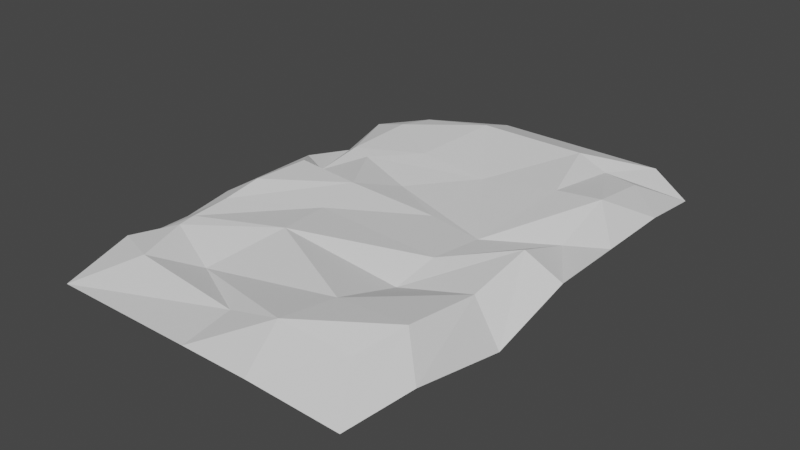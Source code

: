 # Source: Ground3.blend  (saved by Blender 2.82.7; exported with 4.5.12 LTS)
import bpy
from mathutils import Matrix  # noqa: F401  (used for matrix-valued properties, if any)

bpy.ops.wm.read_factory_settings(use_empty=True)
scene = bpy.context.scene
scene.name = 'Scene'

# ---- collections
col_collection = bpy.data.collections.new('Collection'); scene.collection.children.link(col_collection)

# ---- world
world_world = bpy.data.worlds.new('World'); scene.world = world_world
world_world.use_nodes = True; world_world.node_tree.nodes.clear()
_N = world_world.node_tree.nodes; _L = world_world.node_tree.links
n0 = _N.new('ShaderNodeOutputWorld'); n0.name = 'World Output'; n0.location = (300, 300)
n1 = _N.new('ShaderNodeBackground'); n1.name = 'Background'; n1.location = (10, 300)
n1.inputs[0].default_value = (0.05088, 0.05088, 0.05088, 1.0)
_L.new(n1.outputs[0], n0.inputs[0])
n0.is_active_output = True
world_world.color = (0.05088, 0.05088, 0.05088)
world_world.use_sun_shadow = False
world_world.sun_shadow_jitter_overblur = 0.0

# ---- meshes
me_plane = bpy.data.meshes.new('Plane')
me_plane.from_pydata([(-0.8579, -1.412, -0.08476), (0.8824, -1.427, -0.08476), (-0.902, 1.476, -0.08476), (0.9706, 1.436, -0.08476), (1.0, -1.096, 0.0), (1.0, -0.4936, -0.08476), (1.0, 0.01495, 0.0), (1.0, 0.4573, -0.1531), (1.0, 0.9233, 0.0), (0.0174, -1.5, -0.1), (0.4103, -1.5, 0.0), (-0.951, 1.202, -0.05308), (-1.0, 0.7041, -0.09808), (-1.0, 0.3334, -0.1531), (-1.0, 0.1529, -0.01611), (-1.0, -0.3072, 0.0), (-1.0, -0.6017, -0.04409), (-1.0, -0.8865, -0.06366), (-1.0, -1.009, -0.0798), (0.6958, 1.5, -0.0939), (0.474, 1.5, 0.0), (-0.3612, 1.5, 0.0), (0.4967, -0.5991, -0.1776), (-0.832, 0.6462, -0.1093), (-0.4639, -0.2206, -0.08761), (-0.3728, -0.666, -0.03351), (-0.5539, -1.185, -0.1695), (0.4512, -1.07, -0.04981), (0.5402, -0.2913, -0.08647), (0.642, 0.9352, -0.04409), (0.06663, 0.8779, -0.109), (-0.3561, 0.4822, -0.1498), (0.1226, 0.2214, -0.1302), (-0.5206, 0.1464, -0.05051), (-0.498, 0.9097, -0.0776), (0.5423, 0.1651, -0.1458), (-1.172, -1.781, -0.2466), (1.135, -1.8, -0.2466), (-1.172, 1.769, -0.2466), (1.223, 1.74, -0.2466), (1.277, -1.37, -0.1401), (1.277, -0.622, -0.2997), (1.277, 0.02524, -0.1401), (1.277, 0.5914, -0.1401), (1.277, 1.167, -0.1401), (0.04244, -1.879, -0.1401), (0.5361, -1.879, -0.1401), (-1.236, 1.25, -0.1401), (-1.236, 0.8913, -0.2466), (-1.236, 0.4357, -0.1401), (-1.236, 0.1986, -0.1401), (-1.236, -0.3796, -0.1401), (-1.236, -0.7497, -0.1955), (-1.236, -1.105, -0.1955), (-1.236, -1.253, -0.1429), (0.8949, 1.891, -0.1401), (0.6162, 1.891, -0.1401), (-0.4333, 1.891, -0.1401)], [], [(0, 9, 26, 18), (18, 26, 25, 17), (17, 25, 24, 16), (16, 24, 33, 15), (15, 33, 14), (14, 33, 31, 23, 13), (13, 23, 12), (12, 23, 34, 11), (11, 34, 21, 2), (21, 34, 30, 20), (20, 30, 29, 19), (19, 29, 8, 3), (8, 29, 35, 7), (7, 35, 28, 6), (6, 28, 22, 5), (5, 22, 27, 4), (4, 27, 10, 1), (10, 27, 26, 9), (27, 22, 25, 26), (22, 28, 32, 24, 25), (32, 28, 35), (32, 35, 29, 30, 31), (32, 31, 33, 24), (30, 34, 23, 31), (6, 5, 41, 42), (21, 20, 56, 57), (14, 13, 49, 50), (7, 6, 42, 43), (0, 18, 54, 36), (15, 14, 50, 51), (8, 7, 43, 44), (1, 10, 46, 37), (16, 15, 51, 52), (9, 0, 36, 45), (3, 8, 44, 39), (17, 16, 52, 53), (10, 9, 45, 46), (2, 21, 57, 38), (18, 17, 53, 54), (11, 2, 38, 47), (4, 1, 37, 40), (19, 3, 39, 55), (12, 11, 47, 48), (5, 4, 40, 41), (20, 19, 55, 56), (13, 12, 48, 49)])
_uv = me_plane.uv_layers.new(name='UVMap')
_uv.uv.foreach_set('vector', [0.0, 0.0, 0.5087, 0.0, 0.366, 0.1545, 0.0, 0.1659, 0.0, 0.1659, 0.366, 0.1545, 0.285, 0.2423, 0.0, 0.2051, 0.0, 0.2051, 0.285, 0.2423, 0.1748, 0.3616, 0.0, 0.2994, 0.0, 0.2994, 0.1748, 0.3616, 0.0807, 0.4636, 0.0, 0.3976, 0.0, 0.3976, 0.0807, 0.4636, 0.0, 0.551, 0.0, 0.551, 0.0807, 0.4636, 0.3219, 0.6607, 0.084, 0.7154, 0.0, 0.6139, 0.0, 0.6139, 0.084, 0.7154, 0.0, 0.7347, 0.0, 0.7347, 0.084, 0.7154, 0.1755, 0.826, 0.0, 0.8299, 0.0, 0.8299, 0.1755, 0.826, 0.3194, 1.0, 0.0, 1.0, 0.3194, 1.0, 0.1755, 0.826, 0.5149, 0.8185, 0.737, 1.0, 0.737, 1.0, 0.5149, 0.8185, 0.821, 0.8117, 0.8479, 1.0, 0.8479, 1.0, 0.821, 0.8117, 1.0, 0.8078, 1.0, 1.0, 1.0, 0.8078, 0.821, 0.8117, 0.7879, 0.5797, 1.0, 0.6552, 1.0, 0.6552, 0.7879, 0.5797, 0.7843, 0.5545, 1.0, 0.505, 1.0, 0.505, 0.7843, 0.5545, 0.7483, 0.3027, 1.0, 0.3355, 1.0, 0.3355, 0.7483, 0.3027, 0.7256, 0.1434, 1.0, 0.1348, 1.0, 0.1348, 0.7256, 0.1434, 0.7051, 0.0, 1.0, 0.0, 0.7051, 0.0, 0.7256, 0.1434, 0.366, 0.1545, 0.5087, 0.0, 0.7256, 0.1434, 0.7483, 0.3027, 0.285, 0.2423, 0.366, 0.1545, 0.7483, 0.3027, 0.7843, 0.5545, 0.7435, 0.5639, 0.1748, 0.3616, 0.285, 0.2423, 0.7435, 0.5639, 0.7843, 0.5545, 0.7879, 0.5797, 0.7435, 0.5639, 0.7879, 0.5797, 0.821, 0.8117, 0.5149, 0.8185, 0.3219, 0.6607, 0.7435, 0.5639, 0.3219, 0.6607, 0.0807, 0.4636, 0.1748, 0.3616, 0.5149, 0.8185, 0.1755, 0.826, 0.084, 0.7154, 0.3219, 0.6607, 1.0, 0.505, 1.0, 0.3355, 1.0, 0.3355, 1.0, 0.505, 0.3194, 1.0, 0.737, 1.0, 0.737, 1.0, 0.3194, 1.0, 0.0, 0.551, 0.0, 0.6139, 0.0, 0.6139, 0.0, 0.551, 1.0, 0.6552, 1.0, 0.505, 1.0, 0.505, 1.0, 0.6552, 0.0, 0.0, 0.0, 0.1659, 0.0, 0.1659, 0.0, 0.0, 0.0, 0.3976, 0.0, 0.551, 0.0, 0.551, 0.0, 0.3976, 1.0, 0.8078, 1.0, 0.6552, 1.0, 0.6552, 1.0, 0.8078, 1.0, 0.0, 0.7051, 0.0, 0.7051, 0.0, 1.0, 0.0, 0.0, 0.2994, 0.0, 0.3976, 0.0, 0.3976, 0.0, 0.2994, 0.5087, 0.0, 0.0, 0.0, 0.0, 0.0, 0.5087, 0.0, 1.0, 1.0, 1.0, 0.8078, 1.0, 0.8078, 1.0, 1.0, 0.0, 0.2051, 0.0, 0.2994, 0.0, 0.2994, 0.0, 0.2051, 0.7051, 0.0, 0.5087, 0.0, 0.5087, 0.0, 0.7051, 0.0, 0.0, 1.0, 0.3194, 1.0, 0.3194, 1.0, 0.0, 1.0, 0.0, 0.1659, 0.0, 0.2051, 0.0, 0.2051, 0.0, 0.1659, 0.0, 0.8299, 0.0, 1.0, 0.0, 1.0, 0.0, 0.8299, 1.0, 0.1348, 1.0, 0.0, 1.0, 0.0, 1.0, 0.1348, 0.8479, 1.0, 1.0, 1.0, 1.0, 1.0, 0.8479, 1.0, 0.0, 0.7347, 0.0, 0.8299, 0.0, 0.8299, 0.0, 0.7347, 1.0, 0.3355, 1.0, 0.1348, 1.0, 0.1348, 1.0, 0.3355, 0.737, 1.0, 0.8479, 1.0, 0.8479, 1.0, 0.737, 1.0, 0.0, 0.6139, 0.0, 0.7347, 0.0, 0.7347, 0.0, 0.6139])
me_plane.use_remesh_fix_poles = True
me_plane.use_remesh_preserve_attributes = False
me_plane.use_mirror_vertex_groups = False
me_plane.update()

# ---- objects
ob_plane = bpy.data.objects.new('Plane', me_plane)

# ---- transforms, parenting, visibility, modifiers, constraints
ob_plane.location = (0.0, 0.0, 0.0)
ob_plane.scale = (4.0, 4.0, 4.0)
ob_plane.lineart.crease_threshold = 0.0

# ---- collection membership
col_collection.objects.link(ob_plane)

# ---- scene / render settings (as saved in the file)
scene.frame_start = 1; scene.frame_end = 250; scene.frame_set(1)
scene.render.engine = 'BLENDER_EEVEE_NEXT'
scene.cycles.use_denoising = False
scene.cycles.samples = 128
scene.cycles.sampling_pattern = 'TABULATED_SOBOL'
scene.cycles.use_adaptive_sampling = False
scene.cycles.use_light_tree = False
scene.view_settings.view_transform = 'Filmic'
bpy.context.view_layer.update()

# ---- added for rendering (the .blend has no active camera and no usable light): camera, sun
cam_auto = bpy.data.cameras.new('AutoCamera')
cam_auto.lens = 50.0
cam_auto.sensor_width = 36.0
cam_auto.clip_end = 1000.0
ob_auto_camera = bpy.data.objects.new('AutoCamera', cam_auto)
scene.collection.objects.link(ob_auto_camera)
ob_auto_camera.location = (16.8874, -20.1404, 12.8447)
ob_auto_camera.rotation_euler = (1.09748, -7.21219e-08, 0.694738)
scene.camera = ob_auto_camera
light_auto_sun = bpy.data.lights.new('AutoSun', 'SUN')
light_auto_sun.energy = 3.0
light_auto_sun.angle = 0.0523599
ob_auto_sun = bpy.data.objects.new('AutoSun', light_auto_sun)
scene.collection.objects.link(ob_auto_sun)
ob_auto_sun.rotation_euler = (0.872665, 0.174533, 0.523599)
bpy.context.view_layer.update()

